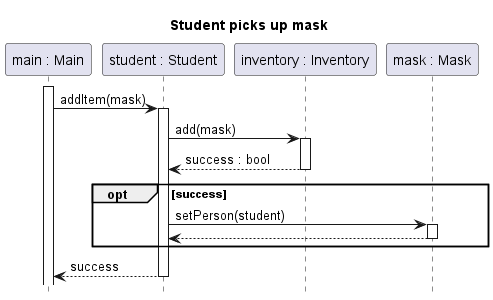

The diagram above was rendered by PlantUML. Its source (embedded in the PNG):
@startuml student-pickup-mask

title Student picks up mask
hide footbox
autoactivate on
participant "main : Main" as main
participant "student : Student" as student
participant "inventory : Inventory" as inventory
participant "mask : Mask" as mask

main++
main -> student : addItem(mask)
	student -> inventory : add(mask)
	return success : bool
	opt success
		student -> mask ++: setPerson(student)
		return
	end
return success

@enduml